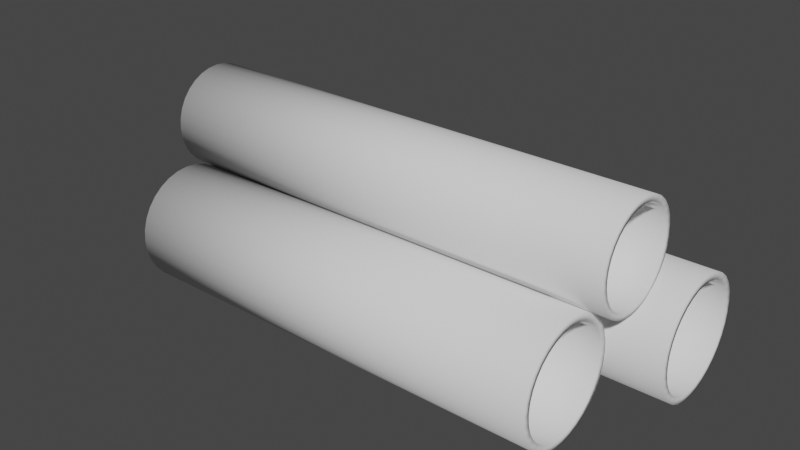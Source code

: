 # Source: pipes.blend  (saved by Blender 3.6.11; exported with 4.5.12 LTS)
import bpy
from mathutils import Matrix  # noqa: F401  (used for matrix-valued properties, if any)

bpy.ops.wm.read_factory_settings(use_empty=True)
scene = bpy.context.scene
scene.name = 'Scene'

# ---- collections
col_collection = bpy.data.collections.new('Collection'); scene.collection.children.link(col_collection)

# ---- world
world_world = bpy.data.worlds.new('World'); scene.world = world_world
world_world.use_nodes = True; world_world.node_tree.nodes.clear()
_N = world_world.node_tree.nodes; _L = world_world.node_tree.links
n0 = _N.new('ShaderNodeOutputWorld'); n0.name = 'World Output'; n0.location = (300, 300)
n1 = _N.new('ShaderNodeBackground'); n1.name = 'Background'; n1.location = (10, 300)
n1.inputs[0].default_value = (0.05088, 0.05088, 0.05088, 1.0)
_L.new(n1.outputs[0], n0.inputs[0])
n0.is_active_output = True
world_world.color = (0.05088, 0.05088, 0.05088)
world_world.use_sun_shadow = False
world_world.sun_shadow_jitter_overblur = 0.0

# ---- meshes
me_cylinder = bpy.data.meshes.new('Cylinder')
me_cylinder.from_pydata([(-3.744, 0.8819, -2.826e-07), (3.744, 0.8819, 2.826e-07), (-3.744, 0.865, -0.1721), (3.744, 0.865, -0.1721), (-3.744, 0.8148, -0.3375), (3.744, 0.8148, -0.3375), (-3.744, 0.7333, -0.49), (3.744, 0.7333, -0.49), (-3.744, 0.6236, -0.6236), (3.744, 0.6236, -0.6236), (-3.744, 0.49, -0.7333), (3.744, 0.49, -0.7333), (-3.744, 0.3375, -0.8148), (3.744, 0.3375, -0.8148), (-3.744, 0.1721, -0.865), (3.744, 0.1721, -0.865), (-3.744, 0.0, -0.8819), (3.744, 0.0, -0.8819), (-3.744, -0.1721, -0.865), (3.744, -0.1721, -0.865), (-3.744, -0.3375, -0.8148), (3.744, -0.3375, -0.8148), (-3.744, -0.49, -0.7333), (3.744, -0.49, -0.7333), (-3.744, -0.6236, -0.6236), (3.744, -0.6236, -0.6236), (-3.744, -0.7333, -0.49), (3.744, -0.7333, -0.49), (-3.744, -0.8148, -0.3375), (3.744, -0.8148, -0.3375), (-3.744, -0.865, -0.1721), (3.744, -0.865, -0.1721), (-3.744, -0.8819, -2.826e-07), (3.744, -0.8819, 2.826e-07), (-3.744, -0.865, 0.1721), (3.744, -0.865, 0.1721), (-3.744, -0.8148, 0.3375), (3.744, -0.8148, 0.3375), (-3.744, -0.7333, 0.49), (3.744, -0.7333, 0.49), (-3.744, -0.6236, 0.6236), (3.744, -0.6236, 0.6236), (-3.744, -0.49, 0.7333), (3.744, -0.49, 0.7333), (-3.744, -0.3375, 0.8148), (3.744, -0.3375, 0.8148), (-3.744, -0.1721, 0.865), (3.744, -0.1721, 0.865), (-3.744, 0.0, 0.8819), (3.744, 0.0, 0.8819), (-3.744, 0.1721, 0.865), (3.744, 0.1721, 0.865), (-3.744, 0.3375, 0.8148), (3.744, 0.3375, 0.8148), (-3.744, 0.49, 0.7333), (3.744, 0.49, 0.7333), (-3.744, 0.6236, 0.6236), (3.744, 0.6236, 0.6236), (-3.744, 0.7333, 0.49), (3.744, 0.7333, 0.49), (-3.744, 0.8148, 0.3375), (3.744, 0.8148, 0.3375), (-3.744, 0.865, 0.1721), (3.744, 0.865, 0.1721), (-3.744, 1.0, -2.826e-07), (-3.744, 0.9808, -0.1951), (3.744, 0.9808, -0.1951), (3.744, 1.0, 2.826e-07), (-3.744, 0.9239, -0.3827), (3.744, 0.9239, -0.3827), (-3.744, 0.8315, -0.5556), (3.744, 0.8315, -0.5556), (-3.744, 0.7071, -0.7071), (3.744, 0.7071, -0.7071), (-3.744, 0.5556, -0.8315), (3.744, 0.5556, -0.8315), (-3.744, 0.3827, -0.9239), (3.744, 0.3827, -0.9239), (-3.744, 0.1951, -0.9808), (3.744, 0.1951, -0.9808), (-3.744, 0.0, -1.0), (3.744, 0.0, -1.0), (-3.744, -0.1951, -0.9808), (3.744, -0.1951, -0.9808), (-3.744, -0.3827, -0.9239), (3.744, -0.3827, -0.9239), (-3.744, -0.5556, -0.8315), (3.744, -0.5556, -0.8315), (-3.744, -0.7071, -0.7071), (3.744, -0.7071, -0.7071), (-3.744, -0.8315, -0.5556), (3.744, -0.8315, -0.5556), (-3.744, -0.9239, -0.3827), (3.744, -0.9239, -0.3827), (-3.744, -0.9808, -0.1951), (3.744, -0.9808, -0.1951), (-3.744, -1.0, -2.826e-07), (3.744, -1.0, 2.826e-07), (-3.744, -0.9808, 0.1951), (3.744, -0.9808, 0.1951), (-3.744, -0.9239, 0.3827), (3.744, -0.9239, 0.3827), (-3.744, -0.8315, 0.5556), (3.744, -0.8315, 0.5556), (-3.744, -0.7071, 0.7071), (3.744, -0.7071, 0.7071), (-3.744, -0.5556, 0.8315), (3.744, -0.5556, 0.8315), (-3.744, -0.3827, 0.9239), (3.744, -0.3827, 0.9239), (-3.744, -0.1951, 0.9808), (3.744, -0.1951, 0.9808), (-3.744, 0.0, 1.0), (3.744, 0.0, 1.0), (-3.744, 0.1951, 0.9808), (3.744, 0.1951, 0.9808), (-3.744, 0.3827, 0.9239), (3.744, 0.3827, 0.9239), (-3.744, 0.5556, 0.8315), (3.744, 0.5556, 0.8315), (-3.744, 0.7071, 0.7071), (3.744, 0.7071, 0.7071), (-3.744, 0.8315, 0.5556), (3.744, 0.8315, 0.5556), (-3.744, 0.9239, 0.3827), (3.744, 0.9239, 0.3827), (-3.744, 0.9808, 0.1951), (3.744, 0.9808, 0.1951), (-4.583, 2.998, -2.826e-07), (4.583, 2.998, 2.826e-07), (-4.583, 2.981, -0.1721), (4.583, 2.981, -0.1721), (-4.583, 2.931, -0.3375), (4.583, 2.931, -0.3375), (-4.583, 2.849, -0.49), (4.583, 2.849, -0.49), (-4.583, 2.739, -0.6236), (4.583, 2.739, -0.6236), (-4.583, 2.606, -0.7333), (4.583, 2.606, -0.7333), (-4.583, 2.453, -0.8148), (4.583, 2.453, -0.8148), (-4.583, 2.288, -0.865), (4.583, 2.288, -0.865), (-4.583, 2.116, -0.8819), (4.583, 2.116, -0.8819), (-4.583, 1.944, -0.865), (4.583, 1.944, -0.865), (-4.583, 1.778, -0.8148), (4.583, 1.778, -0.8148), (-4.583, 1.626, -0.7333), (4.583, 1.626, -0.7333), (-4.583, 1.492, -0.6236), (4.583, 1.492, -0.6236), (-4.583, 1.382, -0.49), (4.583, 1.382, -0.49), (-4.583, 1.301, -0.3375), (4.583, 1.301, -0.3375), (-4.583, 1.251, -0.1721), (4.583, 1.251, -0.1721), (-4.583, 1.234, -2.826e-07), (4.583, 1.234, 2.826e-07), (-4.583, 1.251, 0.1721), (4.583, 1.251, 0.1721), (-4.583, 1.301, 0.3375), (4.583, 1.301, 0.3375), (-4.583, 1.382, 0.49), (4.583, 1.382, 0.49), (-4.583, 1.492, 0.6236), (4.583, 1.492, 0.6236), (-4.583, 1.626, 0.7333), (4.583, 1.626, 0.7333), (-4.583, 1.778, 0.8148), (4.583, 1.778, 0.8148), (-4.583, 1.944, 0.865), (4.583, 1.944, 0.865), (-4.583, 2.116, 0.8819), (4.583, 2.116, 0.8819), (-4.583, 2.288, 0.865), (4.583, 2.288, 0.865), (-4.583, 2.453, 0.8148), (4.583, 2.453, 0.8148), (-4.583, 2.606, 0.7333), (4.583, 2.606, 0.7333), (-4.583, 2.739, 0.6236), (4.583, 2.739, 0.6236), (-4.583, 2.849, 0.49), (4.583, 2.849, 0.49), (-4.583, 2.931, 0.3375), (4.583, 2.931, 0.3375), (-4.583, 2.981, 0.1721), (4.583, 2.981, 0.1721), (-4.583, 3.116, -2.826e-07), (-4.583, 3.097, -0.1951), (4.583, 3.097, -0.1951), (4.583, 3.116, 2.826e-07), (-4.583, 3.04, -0.3827), (4.583, 3.04, -0.3827), (-4.583, 2.947, -0.5556), (4.583, 2.947, -0.5556), (-4.583, 2.823, -0.7071), (4.583, 2.823, -0.7071), (-4.583, 2.671, -0.8315), (4.583, 2.671, -0.8315), (-4.583, 2.498, -0.9239), (4.583, 2.498, -0.9239), (-4.583, 2.311, -0.9808), (4.583, 2.311, -0.9808), (-4.583, 2.116, -1.0), (4.583, 2.116, -1.0), (-4.583, 1.921, -0.9808), (4.583, 1.921, -0.9808), (-4.583, 1.733, -0.9239), (4.583, 1.733, -0.9239), (-4.583, 1.56, -0.8315), (4.583, 1.56, -0.8315), (-4.583, 1.409, -0.7071), (4.583, 1.409, -0.7071), (-4.583, 1.284, -0.5556), (4.583, 1.284, -0.5556), (-4.583, 1.192, -0.3827), (4.583, 1.192, -0.3827), (-4.583, 1.135, -0.1951), (4.583, 1.135, -0.1951), (-4.583, 1.116, -2.826e-07), (4.583, 1.116, 2.826e-07), (-4.583, 1.135, 0.1951), (4.583, 1.135, 0.1951), (-4.583, 1.192, 0.3827), (4.583, 1.192, 0.3827), (-4.583, 1.284, 0.5556), (4.583, 1.284, 0.5556), (-4.583, 1.409, 0.7071), (4.583, 1.409, 0.7071), (-4.583, 1.56, 0.8315), (4.583, 1.56, 0.8315), (-4.583, 1.733, 0.9239), (4.583, 1.733, 0.9239), (-4.583, 1.921, 0.9808), (4.583, 1.921, 0.9808), (-4.583, 2.116, 1.0), (4.583, 2.116, 1.0), (-4.583, 2.311, 0.9808), (4.583, 2.311, 0.9808), (-4.583, 2.498, 0.9239), (4.583, 2.498, 0.9239), (-4.583, 2.671, 0.8315), (4.583, 2.671, 0.8315), (-4.583, 2.823, 0.7071), (4.583, 2.823, 0.7071), (-4.583, 2.947, 0.5556), (4.583, 2.947, 0.5556), (-4.583, 3.04, 0.3827), (4.583, 3.04, 0.3827), (-4.583, 3.097, 0.1951), (4.583, 3.097, 0.1951), (-4.044, 1.85, 1.549), (4.044, 1.85, 1.549), (-4.044, 1.835, 1.397), (4.044, 1.835, 1.397), (-4.044, 1.791, 1.251), (4.044, 1.791, 1.251), (-4.044, 1.719, 1.116), (4.044, 1.719, 1.116), (-4.044, 1.622, 0.9985), (4.044, 1.622, 0.9985), (-4.044, 1.504, 0.9017), (4.044, 1.504, 0.9017), (-4.044, 1.37, 0.8298), (4.044, 1.37, 0.8298), (-4.044, 1.224, 0.7855), (4.044, 1.224, 0.7855), (-4.044, 1.072, 0.7706), (4.044, 1.072, 0.7706), (-4.044, 0.92, 0.7855), (4.044, 0.92, 0.7855), (-4.044, 0.774, 0.8298), (4.044, 0.774, 0.8298), (-4.044, 0.6394, 0.9017), (4.044, 0.6394, 0.9017), (-4.044, 0.5215, 0.9985), (4.044, 0.5215, 0.9985), (-4.044, 0.4247, 1.116), (4.044, 0.4247, 1.116), (-4.044, 0.3528, 1.251), (4.044, 0.3528, 1.251), (-4.044, 0.3085, 1.397), (4.044, 0.3085, 1.397), (-4.044, 0.2935, 1.549), (4.044, 0.2935, 1.549), (-4.044, 0.3085, 1.701), (4.044, 0.3085, 1.701), (-4.044, 0.3528, 1.847), (4.044, 0.3528, 1.847), (-4.044, 0.4247, 1.981), (4.044, 0.4247, 1.981), (-4.044, 0.5215, 2.099), (4.044, 0.5215, 2.099), (-4.044, 0.6394, 2.196), (4.044, 0.6394, 2.196), (-4.044, 0.774, 2.268), (4.044, 0.774, 2.268), (-4.044, 0.92, 2.312), (4.044, 0.92, 2.312), (-4.044, 1.072, 2.327), (4.044, 1.072, 2.327), (-4.044, 1.224, 2.312), (4.044, 1.224, 2.312), (-4.044, 1.37, 2.268), (4.044, 1.37, 2.268), (-4.044, 1.504, 2.196), (4.044, 1.504, 2.196), (-4.044, 1.622, 2.099), (4.044, 1.622, 2.099), (-4.044, 1.719, 1.981), (4.044, 1.719, 1.981), (-4.044, 1.791, 1.847), (4.044, 1.791, 1.847), (-4.044, 1.835, 1.701), (4.044, 1.835, 1.701), (-4.044, 1.954, 1.549), (-4.044, 1.937, 1.377), (4.044, 1.937, 1.377), (4.044, 1.954, 1.549), (-4.044, 1.887, 1.211), (4.044, 1.887, 1.211), (-4.044, 1.806, 1.059), (4.044, 1.806, 1.059), (-4.044, 1.696, 0.9249), (4.044, 1.696, 0.9249), (-4.044, 1.562, 0.8151), (4.044, 1.562, 0.8151), (-4.044, 1.41, 0.7335), (4.044, 1.41, 0.7335), (-4.044, 1.244, 0.6833), (4.044, 1.244, 0.6833), (-4.044, 1.072, 0.6664), (4.044, 1.072, 0.6664), (-4.044, 0.8997, 0.6833), (4.044, 0.8997, 0.6833), (-4.044, 0.7341, 0.7335), (4.044, 0.7341, 0.7335), (-4.044, 0.5815, 0.8151), (4.044, 0.5815, 0.8151), (-4.044, 0.4478, 0.9249), (4.044, 0.4478, 0.9249), (-4.044, 0.3381, 1.059), (4.044, 0.3381, 1.059), (-4.044, 0.2565, 1.211), (4.044, 0.2565, 1.211), (-4.044, 0.2063, 1.377), (4.044, 0.2063, 1.377), (-4.044, 0.1893, 1.549), (4.044, 0.1893, 1.549), (-4.044, 0.2063, 1.721), (4.044, 0.2063, 1.721), (-4.044, 0.2565, 1.887), (4.044, 0.2565, 1.887), (-4.044, 0.3381, 2.039), (4.044, 0.3381, 2.039), (-4.044, 0.4478, 2.173), (4.044, 0.4478, 2.173), (-4.044, 0.5815, 2.283), (4.044, 0.5815, 2.283), (-4.044, 0.7341, 2.364), (4.044, 0.7341, 2.364), (-4.044, 0.8997, 2.414), (4.044, 0.8997, 2.414), (-4.044, 1.072, 2.431), (4.044, 1.072, 2.431), (-4.044, 1.244, 2.414), (4.044, 1.244, 2.414), (-4.044, 1.41, 2.364), (4.044, 1.41, 2.364), (-4.044, 1.562, 2.283), (4.044, 1.562, 2.283), (-4.044, 1.696, 2.173), (4.044, 1.696, 2.173), (-4.044, 1.806, 2.039), (4.044, 1.806, 2.039), (-4.044, 1.887, 1.887), (4.044, 1.887, 1.887), (-4.044, 1.937, 1.721), (4.044, 1.937, 1.721)], [], [(64, 67, 66, 65), (65, 66, 69, 68), (68, 69, 71, 70), (70, 71, 73, 72), (72, 73, 75, 74), (74, 75, 77, 76), (76, 77, 79, 78), (78, 79, 81, 80), (80, 81, 83, 82), (82, 83, 85, 84), (84, 85, 87, 86), (86, 87, 89, 88), (88, 89, 91, 90), (90, 91, 93, 92), (92, 93, 95, 94), (94, 95, 97, 96), (96, 97, 99, 98), (98, 99, 101, 100), (100, 101, 103, 102), (102, 103, 105, 104), (104, 105, 107, 106), (106, 107, 109, 108), (108, 109, 111, 110), (110, 111, 113, 112), (112, 113, 115, 114), (114, 115, 117, 116), (116, 117, 119, 118), (118, 119, 121, 120), (120, 121, 123, 122), (122, 123, 125, 124), (60, 61, 59, 58), (124, 125, 127, 126), (126, 127, 67, 64), (62, 63, 61, 60), (2, 0, 64, 65), (1, 3, 66, 67), (4, 2, 65, 68), (3, 5, 69, 66), (6, 4, 68, 70), (5, 7, 71, 69), (8, 6, 70, 72), (7, 9, 73, 71), (10, 8, 72, 74), (9, 11, 75, 73), (12, 10, 74, 76), (11, 13, 77, 75), (14, 12, 76, 78), (13, 15, 79, 77), (16, 14, 78, 80), (15, 17, 81, 79), (18, 16, 80, 82), (17, 19, 83, 81), (20, 18, 82, 84), (19, 21, 85, 83), (22, 20, 84, 86), (21, 23, 87, 85), (24, 22, 86, 88), (23, 25, 89, 87), (26, 24, 88, 90), (25, 27, 91, 89), (28, 26, 90, 92), (27, 29, 93, 91), (30, 28, 92, 94), (29, 31, 95, 93), (32, 30, 94, 96), (31, 33, 97, 95), (34, 32, 96, 98), (33, 35, 99, 97), (36, 34, 98, 100), (35, 37, 101, 99), (38, 36, 100, 102), (37, 39, 103, 101), (40, 38, 102, 104), (39, 41, 105, 103), (42, 40, 104, 106), (41, 43, 107, 105), (44, 42, 106, 108), (43, 45, 109, 107), (46, 44, 108, 110), (45, 47, 111, 109), (48, 46, 110, 112), (47, 49, 113, 111), (50, 48, 112, 114), (49, 51, 115, 113), (52, 50, 114, 116), (51, 53, 117, 115), (54, 52, 116, 118), (53, 55, 119, 117), (56, 54, 118, 120), (55, 57, 121, 119), (58, 56, 120, 122), (57, 59, 123, 121), (60, 58, 122, 124), (59, 61, 125, 123), (62, 60, 124, 126), (61, 63, 127, 125), (0, 62, 126, 64), (63, 1, 67, 127), (58, 59, 57, 56), (56, 57, 55, 54), (54, 55, 53, 52), (52, 53, 51, 50), (50, 51, 49, 48), (48, 49, 47, 46), (46, 47, 45, 44), (44, 45, 43, 42), (42, 43, 41, 40), (40, 41, 39, 38), (38, 39, 37, 36), (36, 37, 35, 34), (34, 35, 33, 32), (32, 33, 31, 30), (30, 31, 29, 28), (28, 29, 27, 26), (26, 27, 25, 24), (24, 25, 23, 22), (22, 23, 21, 20), (20, 21, 19, 18), (18, 19, 17, 16), (16, 17, 15, 14), (14, 15, 13, 12), (12, 13, 11, 10), (10, 11, 9, 8), (8, 9, 7, 6), (6, 7, 5, 4), (4, 5, 3, 2), (2, 3, 1, 0), (0, 1, 63, 62), (192, 195, 194, 193), (193, 194, 197, 196), (196, 197, 199, 198), (198, 199, 201, 200), (200, 201, 203, 202), (202, 203, 205, 204), (204, 205, 207, 206), (206, 207, 209, 208), (208, 209, 211, 210), (210, 211, 213, 212), (212, 213, 215, 214), (214, 215, 217, 216), (216, 217, 219, 218), (218, 219, 221, 220), (220, 221, 223, 222), (222, 223, 225, 224), (224, 225, 227, 226), (226, 227, 229, 228), (228, 229, 231, 230), (230, 231, 233, 232), (232, 233, 235, 234), (234, 235, 237, 236), (236, 237, 239, 238), (238, 239, 241, 240), (240, 241, 243, 242), (242, 243, 245, 244), (244, 245, 247, 246), (246, 247, 249, 248), (248, 249, 251, 250), (250, 251, 253, 252), (188, 189, 187, 186), (252, 253, 255, 254), (254, 255, 195, 192), (190, 191, 189, 188), (130, 128, 192, 193), (129, 131, 194, 195), (132, 130, 193, 196), (131, 133, 197, 194), (134, 132, 196, 198), (133, 135, 199, 197), (136, 134, 198, 200), (135, 137, 201, 199), (138, 136, 200, 202), (137, 139, 203, 201), (140, 138, 202, 204), (139, 141, 205, 203), (142, 140, 204, 206), (141, 143, 207, 205), (144, 142, 206, 208), (143, 145, 209, 207), (146, 144, 208, 210), (145, 147, 211, 209), (148, 146, 210, 212), (147, 149, 213, 211), (150, 148, 212, 214), (149, 151, 215, 213), (152, 150, 214, 216), (151, 153, 217, 215), (154, 152, 216, 218), (153, 155, 219, 217), (156, 154, 218, 220), (155, 157, 221, 219), (158, 156, 220, 222), (157, 159, 223, 221), (160, 158, 222, 224), (159, 161, 225, 223), (162, 160, 224, 226), (161, 163, 227, 225), (164, 162, 226, 228), (163, 165, 229, 227), (166, 164, 228, 230), (165, 167, 231, 229), (168, 166, 230, 232), (167, 169, 233, 231), (170, 168, 232, 234), (169, 171, 235, 233), (172, 170, 234, 236), (171, 173, 237, 235), (174, 172, 236, 238), (173, 175, 239, 237), (176, 174, 238, 240), (175, 177, 241, 239), (178, 176, 240, 242), (177, 179, 243, 241), (180, 178, 242, 244), (179, 181, 245, 243), (182, 180, 244, 246), (181, 183, 247, 245), (184, 182, 246, 248), (183, 185, 249, 247), (186, 184, 248, 250), (185, 187, 251, 249), (188, 186, 250, 252), (187, 189, 253, 251), (190, 188, 252, 254), (189, 191, 255, 253), (128, 190, 254, 192), (191, 129, 195, 255), (186, 187, 185, 184), (184, 185, 183, 182), (182, 183, 181, 180), (180, 181, 179, 178), (178, 179, 177, 176), (176, 177, 175, 174), (174, 175, 173, 172), (172, 173, 171, 170), (170, 171, 169, 168), (168, 169, 167, 166), (166, 167, 165, 164), (164, 165, 163, 162), (162, 163, 161, 160), (160, 161, 159, 158), (158, 159, 157, 156), (156, 157, 155, 154), (154, 155, 153, 152), (152, 153, 151, 150), (150, 151, 149, 148), (148, 149, 147, 146), (146, 147, 145, 144), (144, 145, 143, 142), (142, 143, 141, 140), (140, 141, 139, 138), (138, 139, 137, 136), (136, 137, 135, 134), (134, 135, 133, 132), (132, 133, 131, 130), (130, 131, 129, 128), (128, 129, 191, 190), (320, 323, 322, 321), (321, 322, 325, 324), (324, 325, 327, 326), (326, 327, 329, 328), (328, 329, 331, 330), (330, 331, 333, 332), (332, 333, 335, 334), (334, 335, 337, 336), (336, 337, 339, 338), (338, 339, 341, 340), (340, 341, 343, 342), (342, 343, 345, 344), (344, 345, 347, 346), (346, 347, 349, 348), (348, 349, 351, 350), (350, 351, 353, 352), (352, 353, 355, 354), (354, 355, 357, 356), (356, 357, 359, 358), (358, 359, 361, 360), (360, 361, 363, 362), (362, 363, 365, 364), (364, 365, 367, 366), (366, 367, 369, 368), (368, 369, 371, 370), (370, 371, 373, 372), (372, 373, 375, 374), (374, 375, 377, 376), (376, 377, 379, 378), (378, 379, 381, 380), (316, 317, 315, 314), (380, 381, 383, 382), (382, 383, 323, 320), (318, 319, 317, 316), (258, 256, 320, 321), (257, 259, 322, 323), (260, 258, 321, 324), (259, 261, 325, 322), (262, 260, 324, 326), (261, 263, 327, 325), (264, 262, 326, 328), (263, 265, 329, 327), (266, 264, 328, 330), (265, 267, 331, 329), (268, 266, 330, 332), (267, 269, 333, 331), (270, 268, 332, 334), (269, 271, 335, 333), (272, 270, 334, 336), (271, 273, 337, 335), (274, 272, 336, 338), (273, 275, 339, 337), (276, 274, 338, 340), (275, 277, 341, 339), (278, 276, 340, 342), (277, 279, 343, 341), (280, 278, 342, 344), (279, 281, 345, 343), (282, 280, 344, 346), (281, 283, 347, 345), (284, 282, 346, 348), (283, 285, 349, 347), (286, 284, 348, 350), (285, 287, 351, 349), (288, 286, 350, 352), (287, 289, 353, 351), (290, 288, 352, 354), (289, 291, 355, 353), (292, 290, 354, 356), (291, 293, 357, 355), (294, 292, 356, 358), (293, 295, 359, 357), (296, 294, 358, 360), (295, 297, 361, 359), (298, 296, 360, 362), (297, 299, 363, 361), (300, 298, 362, 364), (299, 301, 365, 363), (302, 300, 364, 366), (301, 303, 367, 365), (304, 302, 366, 368), (303, 305, 369, 367), (306, 304, 368, 370), (305, 307, 371, 369), (308, 306, 370, 372), (307, 309, 373, 371), (310, 308, 372, 374), (309, 311, 375, 373), (312, 310, 374, 376), (311, 313, 377, 375), (314, 312, 376, 378), (313, 315, 379, 377), (316, 314, 378, 380), (315, 317, 381, 379), (318, 316, 380, 382), (317, 319, 383, 381), (256, 318, 382, 320), (319, 257, 323, 383), (314, 315, 313, 312), (312, 313, 311, 310), (310, 311, 309, 308), (308, 309, 307, 306), (306, 307, 305, 304), (304, 305, 303, 302), (302, 303, 301, 300), (300, 301, 299, 298), (298, 299, 297, 296), (296, 297, 295, 294), (294, 295, 293, 292), (292, 293, 291, 290), (290, 291, 289, 288), (288, 289, 287, 286), (286, 287, 285, 284), (284, 285, 283, 282), (282, 283, 281, 280), (280, 281, 279, 278), (278, 279, 277, 276), (276, 277, 275, 274), (274, 275, 273, 272), (272, 273, 271, 270), (270, 271, 269, 268), (268, 269, 267, 266), (266, 267, 265, 264), (264, 265, 263, 262), (262, 263, 261, 260), (260, 261, 259, 258), (258, 259, 257, 256), (256, 257, 319, 318)])
me_cylinder.polygons.foreach_set('use_smooth', [True] * 384)
_uv = me_cylinder.uv_layers.new(name='UVMap')
_uv.uv.foreach_set('vector', [0.6949, 0.8269, 0.6949, 0.6458, 0.7096, 0.6458, 0.7096, 0.8269, 0.7096, 0.8269, 0.7096, 0.6458, 0.726, 0.6458, 0.726, 0.8269, 0.726, 0.8269, 0.726, 0.6458, 0.7435, 0.6458, 0.7435, 0.8269, 0.7435, 0.8269, 0.7435, 0.6458, 0.7612, 0.6458, 0.7612, 0.8269, 0.7612, 0.8269, 0.7612, 0.6458, 0.7786, 0.6458, 0.7786, 0.8269, 0.7786, 0.8269, 0.7786, 0.6458, 0.795, 0.6458, 0.795, 0.8269, 0.795, 0.8269, 0.795, 0.6458, 0.8098, 0.6458, 0.8098, 0.8269, 0.8098, 0.8269, 0.8098, 0.6458, 0.8223, 0.6458, 0.8223, 0.8269, 0.1943, 0.8529, 0.1943, 0.6718, 0.209, 0.6718, 0.209, 0.8529, 0.209, 0.8529, 0.209, 0.6718, 0.2254, 0.6718, 0.2254, 0.8529, 0.2254, 0.8529, 0.2254, 0.6718, 0.2429, 0.6718, 0.2429, 0.8529, 0.2429, 0.8529, 0.2429, 0.6718, 0.2606, 0.6718, 0.2606, 0.8529, 0.2606, 0.8529, 0.2606, 0.6718, 0.278, 0.6718, 0.278, 0.8529, 0.278, 0.8529, 0.278, 0.6718, 0.2944, 0.6718, 0.2944, 0.8529, 0.2944, 0.8529, 0.2944, 0.6718, 0.3092, 0.6718, 0.3092, 0.8529, 0.3092, 0.8529, 0.3092, 0.6718, 0.3217, 0.6718, 0.3217, 0.8529, 0.3311, 0.8529, 0.3311, 0.6718, 0.3458, 0.6718, 0.3458, 0.8529, 0.3458, 0.8529, 0.3458, 0.6718, 0.3622, 0.6718, 0.3622, 0.8529, 0.3622, 0.8529, 0.3622, 0.6718, 0.3797, 0.6718, 0.3797, 0.8529, 0.3797, 0.8529, 0.3797, 0.6718, 0.3974, 0.6718, 0.3974, 0.8529, 0.3974, 0.8529, 0.3974, 0.6718, 0.4148, 0.6718, 0.4148, 0.8529, 0.4148, 0.8529, 0.4148, 0.6718, 0.4312, 0.6718, 0.4312, 0.8529, 0.4312, 0.8529, 0.4312, 0.6718, 0.446, 0.6718, 0.446, 0.8529, 0.446, 0.8529, 0.446, 0.6718, 0.4585, 0.6718, 0.4585, 0.8529, 0.7259, 0.6219, 0.7259, 0.4407, 0.7406, 0.4407, 0.7406, 0.6219, 0.7406, 0.6219, 0.7406, 0.4407, 0.7571, 0.4407, 0.7571, 0.6219, 0.7571, 0.6219, 0.7571, 0.4407, 0.7745, 0.4407, 0.7745, 0.6219, 0.7745, 0.6219, 0.7745, 0.4407, 0.7922, 0.4407, 0.7922, 0.6219, 0.7922, 0.6219, 0.7922, 0.4407, 0.8096, 0.4407, 0.8096, 0.6219, 0.8096, 0.6219, 0.8096, 0.4407, 0.826, 0.4407, 0.826, 0.6219, 0.8519, 0.4169, 0.8519, 0.2357, 0.8663, 0.2357, 0.8663, 0.4169, 0.826, 0.6219, 0.826, 0.4407, 0.8408, 0.4407, 0.8408, 0.6219, 0.8408, 0.6219, 0.8408, 0.4407, 0.8534, 0.4407, 0.8534, 0.6219, 0.8389, 0.4169, 0.8389, 0.2357, 0.8519, 0.2357, 0.8519, 0.4169, 0.8267, 0.118, 0.8298, 0.1026, 0.8404, 0.1037, 0.837, 0.1211, 0.1743, 0.7698, 0.1743, 0.7541, 0.1849, 0.7531, 0.1849, 0.7708, 0.8207, 0.1325, 0.8267, 0.118, 0.837, 0.1211, 0.8302, 0.1375, 0.1743, 0.7541, 0.1712, 0.7388, 0.1815, 0.7356, 0.1849, 0.7531, 0.812, 0.1455, 0.8207, 0.1325, 0.8302, 0.1375, 0.8203, 0.1523, 0.1712, 0.7388, 0.1652, 0.7243, 0.1747, 0.7192, 0.1815, 0.7356, 0.801, 0.1565, 0.812, 0.1455, 0.8203, 0.1523, 0.8078, 0.1648, 0.1652, 0.7243, 0.1565, 0.7113, 0.1648, 0.7045, 0.1747, 0.7192, 0.7879, 0.1652, 0.801, 0.1565, 0.8078, 0.1648, 0.793, 0.1747, 0.1565, 0.7113, 0.1455, 0.7002, 0.1523, 0.6919, 0.1648, 0.7045, 0.7735, 0.1712, 0.7879, 0.1652, 0.793, 0.1747, 0.7766, 0.1815, 0.1455, 0.7002, 0.1325, 0.6915, 0.1375, 0.6821, 0.1523, 0.6919, 0.7581, 0.1743, 0.7735, 0.1712, 0.7766, 0.1815, 0.7592, 0.1849, 0.1325, 0.6915, 0.118, 0.6855, 0.1211, 0.6753, 0.1375, 0.6821, 0.7425, 0.1743, 0.7581, 0.1743, 0.7592, 0.1849, 0.7414, 0.1849, 0.118, 0.6855, 0.1026, 0.6824, 0.1037, 0.6718, 0.1211, 0.6753, 0.7271, 0.1712, 0.7425, 0.1743, 0.7414, 0.1849, 0.724, 0.1815, 0.1026, 0.6824, 0.08697, 0.6824, 0.08592, 0.6718, 0.1037, 0.6718, 0.7126, 0.1652, 0.7271, 0.1712, 0.724, 0.1815, 0.7076, 0.1747, 0.08697, 0.6824, 0.07162, 0.6855, 0.06851, 0.6753, 0.08592, 0.6718, 0.6996, 0.1565, 0.7126, 0.1652, 0.7076, 0.1747, 0.6928, 0.1648, 0.07162, 0.6855, 0.05715, 0.6915, 0.05211, 0.6821, 0.06851, 0.6753, 0.6886, 0.1455, 0.6996, 0.1565, 0.6928, 0.1648, 0.6803, 0.1523, 0.05715, 0.6915, 0.04413, 0.7002, 0.03735, 0.6919, 0.05211, 0.6821, 0.6799, 0.1325, 0.6886, 0.1455, 0.6803, 0.1523, 0.6704, 0.1375, 0.04413, 0.7002, 0.03306, 0.7113, 0.02479, 0.7045, 0.03735, 0.6919, 0.6739, 0.118, 0.6799, 0.1325, 0.6704, 0.1375, 0.6636, 0.1211, 0.03306, 0.7113, 0.02436, 0.7243, 0.01493, 0.7192, 0.02479, 0.7045, 0.6708, 0.1026, 0.6739, 0.118, 0.6636, 0.1211, 0.6602, 0.1037, 0.02436, 0.7243, 0.01837, 0.7388, 0.008135, 0.7356, 0.01493, 0.7192, 0.6708, 0.08697, 0.6708, 0.1026, 0.6602, 0.1037, 0.6602, 0.08592, 0.01837, 0.7388, 0.01531, 0.7541, 0.004671, 0.7531, 0.008135, 0.7356, 0.6739, 0.07162, 0.6708, 0.08697, 0.6602, 0.08592, 0.6636, 0.06851, 0.01531, 0.7541, 0.01531, 0.7698, 0.004671, 0.7708, 0.004671, 0.7531, 0.6799, 0.05715, 0.6739, 0.07162, 0.6636, 0.06851, 0.6704, 0.05211, 0.01531, 0.7698, 0.01837, 0.7851, 0.008135, 0.7882, 0.004671, 0.7708, 0.6886, 0.04413, 0.6799, 0.05715, 0.6704, 0.05211, 0.6803, 0.03735, 0.01837, 0.7851, 0.02436, 0.7996, 0.01493, 0.8046, 0.008135, 0.7882, 0.6996, 0.03306, 0.6886, 0.04413, 0.6803, 0.03735, 0.6928, 0.02479, 0.02436, 0.7996, 0.03306, 0.8126, 0.02479, 0.8194, 0.01493, 0.8046, 0.7126, 0.02436, 0.6996, 0.03306, 0.6928, 0.02479, 0.7076, 0.01493, 0.03306, 0.8126, 0.04413, 0.8237, 0.03735, 0.8319, 0.02479, 0.8194, 0.7271, 0.01837, 0.7126, 0.02436, 0.7076, 0.01493, 0.724, 0.008135, 0.04413, 0.8237, 0.05715, 0.8324, 0.05211, 0.8418, 0.03735, 0.8319, 0.7425, 0.01531, 0.7271, 0.01837, 0.724, 0.008135, 0.7414, 0.004671, 0.05715, 0.8324, 0.07162, 0.8384, 0.06851, 0.8486, 0.05211, 0.8418, 0.7581, 0.01531, 0.7425, 0.01531, 0.7414, 0.004671, 0.7592, 0.004671, 0.07162, 0.8384, 0.08697, 0.8414, 0.08592, 0.8521, 0.06851, 0.8486, 0.7735, 0.01837, 0.7581, 0.01531, 0.7592, 0.004671, 0.7766, 0.008135, 0.08697, 0.8414, 0.1026, 0.8414, 0.1037, 0.8521, 0.08592, 0.8521, 0.7879, 0.02436, 0.7735, 0.01837, 0.7766, 0.008135, 0.793, 0.01493, 0.1026, 0.8414, 0.118, 0.8384, 0.1211, 0.8486, 0.1037, 0.8521, 0.801, 0.03306, 0.7879, 0.02436, 0.793, 0.01493, 0.8078, 0.02479, 0.118, 0.8384, 0.1325, 0.8324, 0.1375, 0.8418, 0.1211, 0.8486, 0.812, 0.04413, 0.801, 0.03306, 0.8078, 0.02479, 0.8203, 0.03735, 0.1325, 0.8324, 0.1455, 0.8237, 0.1523, 0.8319, 0.1375, 0.8418, 0.8207, 0.05715, 0.812, 0.04413, 0.8203, 0.03735, 0.8302, 0.05211, 0.1455, 0.8237, 0.1565, 0.8126, 0.1648, 0.8194, 0.1523, 0.8319, 0.8267, 0.07162, 0.8207, 0.05715, 0.8302, 0.05211, 0.837, 0.06851, 0.1565, 0.8126, 0.1652, 0.7996, 0.1747, 0.8046, 0.1648, 0.8194, 0.8298, 0.08697, 0.8267, 0.07162, 0.837, 0.06851, 0.8404, 0.08592, 0.1652, 0.7996, 0.1712, 0.7851, 0.1815, 0.7882, 0.1747, 0.8046, 0.8298, 0.1026, 0.8298, 0.08697, 0.8404, 0.08592, 0.8404, 0.1037, 0.1712, 0.7851, 0.1743, 0.7698, 0.1849, 0.7708, 0.1815, 0.7882, 0.8663, 0.4169, 0.8663, 0.2357, 0.8817, 0.2357, 0.8817, 0.4169, 0.8817, 0.4169, 0.8817, 0.2357, 0.8974, 0.2357, 0.8974, 0.4169, 0.8974, 0.4169, 0.8974, 0.2357, 0.9127, 0.2357, 0.9127, 0.4169, 0.9127, 0.4169, 0.9127, 0.2357, 0.9272, 0.2357, 0.9272, 0.4169, 0.9272, 0.4169, 0.9272, 0.2357, 0.9402, 0.2357, 0.9402, 0.4169, 0.8317, 0.8269, 0.8317, 0.6458, 0.8428, 0.6458, 0.8428, 0.8269, 0.8428, 0.8269, 0.8428, 0.6458, 0.8558, 0.6458, 0.8558, 0.8269, 0.8558, 0.8269, 0.8558, 0.6458, 0.8702, 0.6458, 0.8702, 0.8269, 0.8702, 0.8269, 0.8702, 0.6458, 0.8856, 0.6458, 0.8856, 0.8269, 0.8856, 0.8269, 0.8856, 0.6458, 0.9013, 0.6458, 0.9013, 0.8269, 0.9013, 0.8269, 0.9013, 0.6458, 0.9166, 0.6458, 0.9166, 0.8269, 0.9166, 0.8269, 0.9166, 0.6458, 0.9311, 0.6458, 0.9311, 0.8269, 0.9311, 0.8269, 0.9311, 0.6458, 0.9441, 0.6458, 0.9441, 0.8269, 0.8498, 0.1858, 0.8498, 0.004671, 0.8608, 0.004671, 0.8608, 0.1858, 0.8608, 0.1858, 0.8608, 0.004671, 0.8739, 0.004671, 0.8739, 0.1858, 0.8739, 0.1858, 0.8739, 0.004671, 0.8883, 0.004671, 0.8883, 0.1858, 0.8883, 0.1858, 0.8883, 0.004671, 0.9037, 0.004671, 0.9037, 0.1858, 0.9037, 0.1858, 0.9037, 0.004671, 0.9193, 0.004671, 0.9193, 0.1858, 0.9193, 0.1858, 0.9193, 0.004671, 0.9347, 0.004671, 0.9347, 0.1858, 0.9347, 0.1858, 0.9347, 0.004671, 0.9492, 0.004671, 0.9492, 0.1858, 0.9492, 0.1858, 0.9492, 0.004671, 0.9622, 0.004671, 0.9622, 0.1858, 0.8627, 0.6219, 0.8627, 0.4407, 0.8738, 0.4407, 0.8738, 0.6219, 0.8738, 0.6219, 0.8738, 0.4407, 0.8868, 0.4407, 0.8868, 0.6219, 0.8868, 0.6219, 0.8868, 0.4407, 0.9013, 0.4407, 0.9013, 0.6219, 0.9013, 0.6219, 0.9013, 0.4407, 0.9166, 0.4407, 0.9166, 0.6219, 0.9166, 0.6219, 0.9166, 0.4407, 0.9323, 0.4407, 0.9323, 0.6219, 0.9323, 0.6219, 0.9323, 0.4407, 0.9476, 0.4407, 0.9476, 0.6219, 0.9476, 0.6219, 0.9476, 0.4407, 0.9621, 0.4407, 0.9621, 0.6219, 0.9621, 0.6219, 0.9621, 0.4407, 0.9751, 0.4407, 0.9751, 0.6219, 0.8278, 0.4169, 0.8278, 0.2357, 0.8389, 0.2357, 0.8389, 0.4169, 0.01723, 0.2264, 0.01723, 0.004671, 0.03199, 0.004671, 0.03199, 0.2264, 0.03199, 0.2264, 0.03199, 0.004671, 0.04839, 0.004671, 0.04839, 0.2264, 0.04839, 0.2264, 0.04839, 0.004671, 0.0658, 0.004671, 0.0658, 0.2264, 0.0658, 0.2264, 0.0658, 0.004671, 0.08356, 0.004671, 0.08356, 0.2264, 0.08356, 0.2264, 0.08356, 0.004671, 0.101, 0.004671, 0.101, 0.2264, 0.101, 0.2264, 0.101, 0.004671, 0.1174, 0.004671, 0.1174, 0.2264, 0.1174, 0.2264, 0.1174, 0.004671, 0.1321, 0.004671, 0.1321, 0.2264, 0.1321, 0.2264, 0.1321, 0.004671, 0.1447, 0.004671, 0.1447, 0.2264, 0.154, 0.2264, 0.154, 0.004671, 0.1688, 0.004671, 0.1688, 0.2264, 0.1688, 0.2264, 0.1688, 0.004671, 0.1852, 0.004671, 0.1852, 0.2264, 0.1852, 0.2264, 0.1852, 0.004671, 0.2026, 0.004671, 0.2026, 0.2264, 0.2026, 0.2264, 0.2026, 0.004671, 0.2204, 0.004671, 0.2204, 0.2264, 0.2204, 0.2264, 0.2204, 0.004671, 0.2378, 0.004671, 0.2378, 0.2264, 0.2378, 0.2264, 0.2378, 0.004671, 0.2542, 0.004671, 0.2542, 0.2264, 0.2542, 0.2264, 0.2542, 0.004671, 0.2689, 0.004671, 0.2689, 0.2264, 0.2689, 0.2264, 0.2689, 0.004671, 0.2815, 0.004671, 0.2815, 0.2264, 0.2908, 0.2264, 0.2908, 0.004671, 0.3056, 0.004671, 0.3056, 0.2264, 0.3056, 0.2264, 0.3056, 0.004671, 0.322, 0.004671, 0.322, 0.2264, 0.322, 0.2264, 0.322, 0.004671, 0.3394, 0.004671, 0.3394, 0.2264, 0.3394, 0.2264, 0.3394, 0.004671, 0.3572, 0.004671, 0.3572, 0.2264, 0.3572, 0.2264, 0.3572, 0.004671, 0.3746, 0.004671, 0.3746, 0.2264, 0.3746, 0.2264, 0.3746, 0.004671, 0.391, 0.004671, 0.391, 0.2264, 0.391, 0.2264, 0.391, 0.004671, 0.4057, 0.004671, 0.4057, 0.2264, 0.4057, 0.2264, 0.4057, 0.004671, 0.4183, 0.004671, 0.4183, 0.2264, 0.1375, 0.4574, 0.1375, 0.2357, 0.1523, 0.2357, 0.1523, 0.4574, 0.1523, 0.4574, 0.1523, 0.2357, 0.1687, 0.2357, 0.1687, 0.4574, 0.1687, 0.4574, 0.1687, 0.2357, 0.1861, 0.2357, 0.1861, 0.4574, 0.1861, 0.4574, 0.1861, 0.2357, 0.2038, 0.2357, 0.2038, 0.4574, 0.2038, 0.4574, 0.2038, 0.2357, 0.2212, 0.2357, 0.2212, 0.4574, 0.2212, 0.4574, 0.2212, 0.2357, 0.2376, 0.2357, 0.2376, 0.4574, 0.2858, 0.4574, 0.2858, 0.2357, 0.3003, 0.2357, 0.3003, 0.4574, 0.2376, 0.4574, 0.2376, 0.2357, 0.2524, 0.2357, 0.2524, 0.4574, 0.004671, 0.2264, 0.004671, 0.004671, 0.01723, 0.004671, 0.01723, 0.2264, 0.2728, 0.4574, 0.2728, 0.2357, 0.2858, 0.2357, 0.2858, 0.4574, 0.766, 0.3963, 0.779, 0.3876, 0.7858, 0.3959, 0.771, 0.4057, 0.6461, 0.7976, 0.6571, 0.7866, 0.6654, 0.7934, 0.6529, 0.8059, 0.7515, 0.4023, 0.766, 0.3963, 0.771, 0.4057, 0.7546, 0.4125, 0.6571, 0.7866, 0.6658, 0.7735, 0.6753, 0.7786, 0.6654, 0.7934, 0.7361, 0.4054, 0.7515, 0.4023, 0.7546, 0.4125, 0.7372, 0.416, 0.6658, 0.7735, 0.6718, 0.7591, 0.6821, 0.7622, 0.6753, 0.7786, 0.7205, 0.4054, 0.7361, 0.4054, 0.7372, 0.416, 0.7194, 0.416, 0.6718, 0.7591, 0.6749, 0.7437, 0.6855, 0.7448, 0.6821, 0.7622, 0.7051, 0.4023, 0.7205, 0.4054, 0.7194, 0.416, 0.702, 0.4125, 0.6749, 0.7437, 0.6749, 0.7281, 0.6855, 0.727, 0.6855, 0.7448, 0.6907, 0.3963, 0.7051, 0.4023, 0.702, 0.4125, 0.6856, 0.4057, 0.6749, 0.7281, 0.6718, 0.7127, 0.6821, 0.7096, 0.6855, 0.727, 0.6776, 0.3876, 0.6907, 0.3963, 0.6856, 0.4057, 0.6709, 0.3959, 0.6718, 0.7127, 0.6658, 0.6982, 0.6753, 0.6932, 0.6821, 0.7096, 0.6666, 0.3765, 0.6776, 0.3876, 0.6709, 0.3959, 0.6583, 0.3833, 0.6658, 0.6982, 0.6571, 0.6852, 0.6654, 0.6784, 0.6753, 0.6932, 0.6579, 0.3635, 0.6666, 0.3765, 0.6583, 0.3833, 0.6484, 0.3686, 0.6571, 0.6852, 0.6461, 0.6742, 0.6529, 0.6659, 0.6654, 0.6784, 0.6519, 0.349, 0.6579, 0.3635, 0.6484, 0.3686, 0.6416, 0.3522, 0.6461, 0.6742, 0.6331, 0.6655, 0.6381, 0.656, 0.6529, 0.6659, 0.6488, 0.3337, 0.6519, 0.349, 0.6416, 0.3522, 0.6382, 0.3347, 0.6331, 0.6655, 0.6186, 0.6595, 0.6217, 0.6492, 0.6381, 0.656, 0.6488, 0.318, 0.6488, 0.3337, 0.6382, 0.3347, 0.6382, 0.317, 0.6186, 0.6595, 0.6032, 0.6564, 0.6043, 0.6458, 0.6217, 0.6492, 0.6519, 0.3027, 0.6488, 0.318, 0.6382, 0.317, 0.6416, 0.2996, 0.6032, 0.6564, 0.5876, 0.6564, 0.5865, 0.6458, 0.6043, 0.6458, 0.6579, 0.2882, 0.6519, 0.3027, 0.6416, 0.2996, 0.6484, 0.2832, 0.5876, 0.6564, 0.5722, 0.6595, 0.5691, 0.6492, 0.5865, 0.6458, 0.6666, 0.2752, 0.6579, 0.2882, 0.6484, 0.2832, 0.6583, 0.2684, 0.5722, 0.6595, 0.5577, 0.6655, 0.5527, 0.656, 0.5691, 0.6492, 0.6776, 0.2641, 0.6666, 0.2752, 0.6583, 0.2684, 0.6709, 0.2559, 0.5577, 0.6655, 0.5447, 0.6742, 0.5379, 0.6659, 0.5527, 0.656, 0.6907, 0.2554, 0.6776, 0.2641, 0.6709, 0.2559, 0.6856, 0.246, 0.5447, 0.6742, 0.5337, 0.6852, 0.5254, 0.6784, 0.5379, 0.6659, 0.7051, 0.2494, 0.6907, 0.2554, 0.6856, 0.246, 0.702, 0.2392, 0.5337, 0.6852, 0.525, 0.6982, 0.5155, 0.6932, 0.5254, 0.6784, 0.7205, 0.2464, 0.7051, 0.2494, 0.702, 0.2392, 0.7194, 0.2357, 0.525, 0.6982, 0.519, 0.7127, 0.5087, 0.7096, 0.5155, 0.6932, 0.7361, 0.2464, 0.7205, 0.2464, 0.7194, 0.2357, 0.7372, 0.2357, 0.519, 0.7127, 0.5159, 0.7281, 0.5053, 0.727, 0.5087, 0.7096, 0.7515, 0.2494, 0.7361, 0.2464, 0.7372, 0.2357, 0.7546, 0.2392, 0.5159, 0.7281, 0.5159, 0.7437, 0.5053, 0.7448, 0.5053, 0.727, 0.766, 0.2554, 0.7515, 0.2494, 0.7546, 0.2392, 0.771, 0.246, 0.5159, 0.7437, 0.519, 0.7591, 0.5087, 0.7622, 0.5053, 0.7448, 0.779, 0.2641, 0.766, 0.2554, 0.771, 0.246, 0.7858, 0.2559, 0.519, 0.7591, 0.525, 0.7735, 0.5155, 0.7786, 0.5087, 0.7622, 0.7901, 0.2752, 0.779, 0.2641, 0.7858, 0.2559, 0.7983, 0.2684, 0.525, 0.7735, 0.5337, 0.7866, 0.5254, 0.7934, 0.5155, 0.7786, 0.7988, 0.2882, 0.7901, 0.2752, 0.7983, 0.2684, 0.8082, 0.2832, 0.5337, 0.7866, 0.5447, 0.7976, 0.5379, 0.8059, 0.5254, 0.7934, 0.8048, 0.3027, 0.7988, 0.2882, 0.8082, 0.2832, 0.815, 0.2996, 0.5447, 0.7976, 0.5577, 0.8063, 0.5527, 0.8158, 0.5379, 0.8059, 0.8078, 0.318, 0.8048, 0.3027, 0.815, 0.2996, 0.8184, 0.317, 0.5577, 0.8063, 0.5722, 0.8123, 0.5691, 0.8226, 0.5527, 0.8158, 0.8078, 0.3337, 0.8078, 0.318, 0.8184, 0.317, 0.8184, 0.3347, 0.5722, 0.8123, 0.5876, 0.8154, 0.5865, 0.826, 0.5691, 0.8226, 0.8048, 0.349, 0.8078, 0.3337, 0.8184, 0.3347, 0.815, 0.3522, 0.5876, 0.8154, 0.6032, 0.8154, 0.6043, 0.826, 0.5865, 0.826, 0.7988, 0.3635, 0.8048, 0.349, 0.815, 0.3522, 0.8082, 0.3686, 0.6032, 0.8154, 0.6186, 0.8123, 0.6217, 0.8226, 0.6043, 0.826, 0.7901, 0.3765, 0.7988, 0.3635, 0.8082, 0.3686, 0.7983, 0.3833, 0.6186, 0.8123, 0.6331, 0.8063, 0.6381, 0.8158, 0.6217, 0.8226, 0.779, 0.3876, 0.7901, 0.3765, 0.7983, 0.3833, 0.7858, 0.3959, 0.6331, 0.8063, 0.6461, 0.7976, 0.6529, 0.8059, 0.6381, 0.8158, 0.3003, 0.4574, 0.3003, 0.2357, 0.3157, 0.2357, 0.3157, 0.4574, 0.3157, 0.4574, 0.3157, 0.2357, 0.3313, 0.2357, 0.3313, 0.4574, 0.3313, 0.4574, 0.3313, 0.2357, 0.3467, 0.2357, 0.3467, 0.4574, 0.3467, 0.4574, 0.3467, 0.2357, 0.3612, 0.2357, 0.3612, 0.4574, 0.3612, 0.4574, 0.3612, 0.2357, 0.3742, 0.2357, 0.3742, 0.4574, 0.004671, 0.4574, 0.004671, 0.2357, 0.01574, 0.2357, 0.01574, 0.4574, 0.01574, 0.4574, 0.01574, 0.2357, 0.02876, 0.2357, 0.02876, 0.4574, 0.02876, 0.4574, 0.02876, 0.2357, 0.04323, 0.2357, 0.04323, 0.4574, 0.04323, 0.4574, 0.04323, 0.2357, 0.05859, 0.2357, 0.05859, 0.4574, 0.05859, 0.4574, 0.05859, 0.2357, 0.07424, 0.2357, 0.07424, 0.4574, 0.07424, 0.4574, 0.07424, 0.2357, 0.0896, 0.2357, 0.0896, 0.4574, 0.0896, 0.4574, 0.0896, 0.2357, 0.1041, 0.2357, 0.1041, 0.4574, 0.1041, 0.4574, 0.1041, 0.2357, 0.1171, 0.2357, 0.1171, 0.4574, 0.1171, 0.4574, 0.1171, 0.2357, 0.1282, 0.2357, 0.1282, 0.4574, 0.4276, 0.2264, 0.4276, 0.004671, 0.4407, 0.004671, 0.4407, 0.2264, 0.4407, 0.2264, 0.4407, 0.004671, 0.4551, 0.004671, 0.4551, 0.2264, 0.4551, 0.2264, 0.4551, 0.004671, 0.4705, 0.004671, 0.4705, 0.2264, 0.4705, 0.2264, 0.4705, 0.004671, 0.4861, 0.004671, 0.4861, 0.2264, 0.4861, 0.2264, 0.4861, 0.004671, 0.5015, 0.004671, 0.5015, 0.2264, 0.5015, 0.2264, 0.5015, 0.004671, 0.516, 0.004671, 0.516, 0.2264, 0.516, 0.2264, 0.516, 0.004671, 0.529, 0.004671, 0.529, 0.2264, 0.3835, 0.4574, 0.3835, 0.2357, 0.3946, 0.2357, 0.3946, 0.4574, 0.3946, 0.4574, 0.3946, 0.2357, 0.4076, 0.2357, 0.4076, 0.4574, 0.4076, 0.4574, 0.4076, 0.2357, 0.4221, 0.2357, 0.4221, 0.4574, 0.4221, 0.4574, 0.4221, 0.2357, 0.4374, 0.2357, 0.4374, 0.4574, 0.4374, 0.4574, 0.4374, 0.2357, 0.4531, 0.2357, 0.4531, 0.4574, 0.4531, 0.4574, 0.4531, 0.2357, 0.4684, 0.2357, 0.4684, 0.4574, 0.4684, 0.4574, 0.4684, 0.2357, 0.4829, 0.2357, 0.4829, 0.4574, 0.4829, 0.4574, 0.4829, 0.2357, 0.4959, 0.2357, 0.4959, 0.4574, 0.2618, 0.4574, 0.2618, 0.2357, 0.2728, 0.2357, 0.2728, 0.4574, 0.5163, 0.4314, 0.5163, 0.2357, 0.5294, 0.2357, 0.5294, 0.4314, 0.5294, 0.4314, 0.5294, 0.2357, 0.5439, 0.2357, 0.5439, 0.4314, 0.5439, 0.4314, 0.5439, 0.2357, 0.5592, 0.2357, 0.5592, 0.4314, 0.5592, 0.4314, 0.5592, 0.2357, 0.5749, 0.2357, 0.5749, 0.4314, 0.5749, 0.4314, 0.5749, 0.2357, 0.5903, 0.2357, 0.5903, 0.4314, 0.5903, 0.4314, 0.5903, 0.2357, 0.6047, 0.2357, 0.6047, 0.4314, 0.6047, 0.4314, 0.6047, 0.2357, 0.6178, 0.2357, 0.6178, 0.4314, 0.6178, 0.4314, 0.6178, 0.2357, 0.6288, 0.2357, 0.6288, 0.4314, 0.5383, 0.2003, 0.5383, 0.004671, 0.5514, 0.004671, 0.5514, 0.2003, 0.5514, 0.2003, 0.5514, 0.004671, 0.5658, 0.004671, 0.5658, 0.2003, 0.5658, 0.2003, 0.5658, 0.004671, 0.5812, 0.004671, 0.5812, 0.2003, 0.5812, 0.2003, 0.5812, 0.004671, 0.5969, 0.004671, 0.5969, 0.2003, 0.5969, 0.2003, 0.5969, 0.004671, 0.6122, 0.004671, 0.6122, 0.2003, 0.6122, 0.2003, 0.6122, 0.004671, 0.6267, 0.004671, 0.6267, 0.2003, 0.6267, 0.2003, 0.6267, 0.004671, 0.6397, 0.004671, 0.6397, 0.2003, 0.6397, 0.2003, 0.6397, 0.004671, 0.6508, 0.004671, 0.6508, 0.2003, 0.123, 0.6625, 0.123, 0.4668, 0.136, 0.4668, 0.136, 0.6625, 0.136, 0.6625, 0.136, 0.4668, 0.1505, 0.4668, 0.1505, 0.6625, 0.1505, 0.6625, 0.1505, 0.4668, 0.1659, 0.4668, 0.1659, 0.6625, 0.1659, 0.6625, 0.1659, 0.4668, 0.1815, 0.4668, 0.1815, 0.6625, 0.1815, 0.6625, 0.1815, 0.4668, 0.1969, 0.4668, 0.1969, 0.6625, 0.1969, 0.6625, 0.1969, 0.4668, 0.2114, 0.4668, 0.2114, 0.6625, 0.2114, 0.6625, 0.2114, 0.4668, 0.2244, 0.4668, 0.2244, 0.6625, 0.5053, 0.6364, 0.5053, 0.4407, 0.5163, 0.4407, 0.5163, 0.6364, 0.5163, 0.6364, 0.5163, 0.4407, 0.5294, 0.4407, 0.5294, 0.6364, 0.5294, 0.6364, 0.5294, 0.4407, 0.5439, 0.4407, 0.5439, 0.6364, 0.5439, 0.6364, 0.5439, 0.4407, 0.5592, 0.4407, 0.5592, 0.6364, 0.5592, 0.6364, 0.5592, 0.4407, 0.5749, 0.4407, 0.5749, 0.6364, 0.5749, 0.6364, 0.5749, 0.4407, 0.5903, 0.4407, 0.5903, 0.6364, 0.5903, 0.6364, 0.5903, 0.4407, 0.6047, 0.4407, 0.6047, 0.6364, 0.255, 0.6625, 0.255, 0.4668, 0.2678, 0.4668, 0.2678, 0.6625, 0.6047, 0.6364, 0.6047, 0.4407, 0.6178, 0.4407, 0.6178, 0.6364, 0.5053, 0.4314, 0.5053, 0.2357, 0.5163, 0.2357, 0.5163, 0.4314, 0.2435, 0.6625, 0.2435, 0.4668, 0.255, 0.4668, 0.255, 0.6625, 0.7199, 0.9605, 0.7297, 0.9703, 0.7237, 0.9776, 0.7126, 0.9665, 0.6393, 0.9596, 0.647, 0.9481, 0.6553, 0.9526, 0.6466, 0.9656, 0.7122, 0.949, 0.7199, 0.9605, 0.7126, 0.9665, 0.7039, 0.9535, 0.647, 0.9481, 0.6523, 0.9354, 0.6613, 0.9381, 0.6553, 0.9526, 0.707, 0.9362, 0.7122, 0.949, 0.7039, 0.9535, 0.6979, 0.939, 0.6523, 0.9354, 0.655, 0.9218, 0.6644, 0.9227, 0.6613, 0.9381, 0.7043, 0.9227, 0.707, 0.9362, 0.6979, 0.939, 0.6949, 0.9236, 0.655, 0.9218, 0.655, 0.908, 0.6644, 0.9071, 0.6644, 0.9227, 0.7043, 0.9089, 0.7043, 0.9227, 0.6949, 0.9236, 0.6949, 0.908, 0.655, 0.908, 0.6523, 0.8944, 0.6613, 0.8917, 0.6644, 0.9071, 0.707, 0.8953, 0.7043, 0.9089, 0.6949, 0.908, 0.6979, 0.8926, 0.6523, 0.8944, 0.647, 0.8817, 0.6553, 0.8772, 0.6613, 0.8917, 0.7122, 0.8826, 0.707, 0.8953, 0.6979, 0.8926, 0.7039, 0.8781, 0.647, 0.8817, 0.6393, 0.8702, 0.6466, 0.8642, 0.6553, 0.8772, 0.7199, 0.8711, 0.7122, 0.8826, 0.7039, 0.8781, 0.7126, 0.8651, 0.6393, 0.8702, 0.6295, 0.8604, 0.6355, 0.8531, 0.6466, 0.8642, 0.7297, 0.8613, 0.7199, 0.8711, 0.7126, 0.8651, 0.7237, 0.854, 0.6295, 0.8604, 0.618, 0.8527, 0.6225, 0.8444, 0.6355, 0.8531, 0.7412, 0.8536, 0.7297, 0.8613, 0.7237, 0.854, 0.7367, 0.8453, 0.618, 0.8527, 0.6053, 0.8475, 0.608, 0.8384, 0.6225, 0.8444, 0.754, 0.8483, 0.7412, 0.8536, 0.7367, 0.8453, 0.7512, 0.8393, 0.6053, 0.8475, 0.5917, 0.8448, 0.5926, 0.8354, 0.608, 0.8384, 0.7675, 0.8456, 0.754, 0.8483, 0.7512, 0.8393, 0.7666, 0.8362, 0.5917, 0.8448, 0.5779, 0.8448, 0.577, 0.8354, 0.5926, 0.8354, 0.7813, 0.8456, 0.7675, 0.8456, 0.7666, 0.8362, 0.7823, 0.8362, 0.5779, 0.8448, 0.5644, 0.8475, 0.5616, 0.8384, 0.577, 0.8354, 0.7949, 0.8483, 0.7813, 0.8456, 0.7823, 0.8362, 0.7976, 0.8393, 0.5644, 0.8475, 0.5516, 0.8527, 0.5471, 0.8444, 0.5616, 0.8384, 0.8076, 0.8536, 0.7949, 0.8483, 0.7976, 0.8393, 0.8121, 0.8453, 0.5516, 0.8527, 0.5401, 0.8604, 0.5341, 0.8531, 0.5471, 0.8444, 0.8191, 0.8613, 0.8076, 0.8536, 0.8121, 0.8453, 0.8251, 0.854, 0.5401, 0.8604, 0.5303, 0.8702, 0.523, 0.8642, 0.5341, 0.8531, 0.8289, 0.8711, 0.8191, 0.8613, 0.8251, 0.854, 0.8362, 0.8651, 0.5303, 0.8702, 0.5226, 0.8817, 0.5143, 0.8772, 0.523, 0.8642, 0.8366, 0.8826, 0.8289, 0.8711, 0.8362, 0.8651, 0.8449, 0.8781, 0.5226, 0.8817, 0.5174, 0.8944, 0.5083, 0.8917, 0.5143, 0.8772, 0.8419, 0.8953, 0.8366, 0.8826, 0.8449, 0.8781, 0.8509, 0.8926, 0.5174, 0.8944, 0.5147, 0.908, 0.5053, 0.9071, 0.5083, 0.8917, 0.8446, 0.9089, 0.8419, 0.8953, 0.8509, 0.8926, 0.854, 0.908, 0.5147, 0.908, 0.5147, 0.9218, 0.5053, 0.9227, 0.5053, 0.9071, 0.8446, 0.9227, 0.8446, 0.9089, 0.854, 0.908, 0.854, 0.9236, 0.5147, 0.9218, 0.5174, 0.9354, 0.5083, 0.9381, 0.5053, 0.9227, 0.8419, 0.9362, 0.8446, 0.9227, 0.854, 0.9236, 0.8509, 0.939, 0.5174, 0.9354, 0.5226, 0.9481, 0.5143, 0.9526, 0.5083, 0.9381, 0.8366, 0.949, 0.8419, 0.9362, 0.8509, 0.939, 0.8449, 0.9535, 0.5226, 0.9481, 0.5303, 0.9596, 0.523, 0.9656, 0.5143, 0.9526, 0.8289, 0.9605, 0.8366, 0.949, 0.8449, 0.9535, 0.8362, 0.9665, 0.5303, 0.9596, 0.5401, 0.9694, 0.5341, 0.9767, 0.523, 0.9656, 0.8191, 0.9703, 0.8289, 0.9605, 0.8362, 0.9665, 0.8251, 0.9776, 0.5401, 0.9694, 0.5516, 0.9771, 0.5471, 0.9854, 0.5341, 0.9767, 0.8076, 0.978, 0.8191, 0.9703, 0.8251, 0.9776, 0.8121, 0.9863, 0.5516, 0.9771, 0.5644, 0.9824, 0.5616, 0.9914, 0.5471, 0.9854, 0.7949, 0.9832, 0.8076, 0.978, 0.8121, 0.9863, 0.7976, 0.9923, 0.5644, 0.9824, 0.5779, 0.9851, 0.577, 0.9945, 0.5616, 0.9914, 0.7813, 0.9859, 0.7949, 0.9832, 0.7976, 0.9923, 0.7823, 0.9953, 0.5779, 0.9851, 0.5917, 0.9851, 0.5926, 0.9945, 0.577, 0.9945, 0.7675, 0.9859, 0.7813, 0.9859, 0.7823, 0.9953, 0.7666, 0.9953, 0.5917, 0.9851, 0.6053, 0.9824, 0.608, 0.9914, 0.5926, 0.9945, 0.754, 0.9832, 0.7675, 0.9859, 0.7666, 0.9953, 0.7512, 0.9923, 0.6053, 0.9824, 0.618, 0.9771, 0.6225, 0.9854, 0.608, 0.9914, 0.7412, 0.978, 0.754, 0.9832, 0.7512, 0.9923, 0.7367, 0.9863, 0.618, 0.9771, 0.6295, 0.9694, 0.6355, 0.9767, 0.6225, 0.9854, 0.7297, 0.9703, 0.7412, 0.978, 0.7367, 0.9863, 0.7237, 0.9776, 0.6295, 0.9694, 0.6393, 0.9596, 0.6466, 0.9656, 0.6355, 0.9767, 0.2678, 0.6625, 0.2678, 0.4668, 0.2813, 0.4668, 0.2813, 0.6625, 0.2813, 0.6625, 0.2813, 0.4668, 0.2952, 0.4668, 0.2952, 0.6625, 0.2952, 0.6625, 0.2952, 0.4668, 0.3087, 0.4668, 0.3087, 0.6625, 0.3087, 0.6625, 0.3087, 0.4668, 0.3215, 0.4668, 0.3215, 0.6625, 0.3215, 0.6625, 0.3215, 0.4668, 0.333, 0.4668, 0.333, 0.6625, 0.3423, 0.6625, 0.3423, 0.4668, 0.3521, 0.4668, 0.3521, 0.6625, 0.3521, 0.6625, 0.3521, 0.4668, 0.3636, 0.4668, 0.3636, 0.6625, 0.3636, 0.6625, 0.3636, 0.4668, 0.3763, 0.4668, 0.3763, 0.6625, 0.3763, 0.6625, 0.3763, 0.4668, 0.3899, 0.4668, 0.3899, 0.6625, 0.3899, 0.6625, 0.3899, 0.4668, 0.4037, 0.4668, 0.4037, 0.6625, 0.4037, 0.6625, 0.4037, 0.4668, 0.4173, 0.4668, 0.4173, 0.6625, 0.4173, 0.6625, 0.4173, 0.4668, 0.43, 0.4668, 0.43, 0.6625, 0.43, 0.6625, 0.43, 0.4668, 0.4415, 0.4668, 0.4415, 0.6625, 0.004671, 0.6625, 0.004671, 0.4668, 0.01444, 0.4668, 0.01444, 0.6625, 0.01444, 0.6625, 0.01444, 0.4668, 0.02593, 0.4668, 0.02593, 0.6625, 0.02593, 0.6625, 0.02593, 0.4668, 0.0387, 0.4668, 0.0387, 0.6625, 0.0387, 0.6625, 0.0387, 0.4668, 0.05225, 0.4668, 0.05225, 0.6625, 0.05225, 0.6625, 0.05225, 0.4668, 0.06607, 0.4668, 0.06607, 0.6625, 0.06607, 0.6625, 0.06607, 0.4668, 0.07963, 0.4668, 0.07963, 0.6625, 0.07963, 0.6625, 0.07963, 0.4668, 0.09239, 0.4668, 0.09239, 0.6625, 0.09239, 0.6625, 0.09239, 0.4668, 0.1039, 0.4668, 0.1039, 0.6625, 0.1039, 0.6625, 0.1039, 0.4668, 0.1137, 0.4668, 0.1137, 0.6625, 0.6271, 0.6364, 0.6271, 0.4407, 0.6386, 0.4407, 0.6386, 0.6364, 0.6386, 0.6364, 0.6386, 0.4407, 0.6514, 0.4407, 0.6514, 0.6364, 0.6514, 0.6364, 0.6514, 0.4407, 0.6649, 0.4407, 0.6649, 0.6364, 0.6649, 0.6364, 0.6649, 0.4407, 0.6787, 0.4407, 0.6787, 0.6364, 0.6787, 0.6364, 0.6787, 0.4407, 0.6923, 0.4407, 0.6923, 0.6364, 0.6923, 0.6364, 0.6923, 0.4407, 0.7051, 0.4407, 0.7051, 0.6364, 0.7051, 0.6364, 0.7051, 0.4407, 0.7165, 0.4407, 0.7165, 0.6364, 0.2338, 0.6625, 0.2338, 0.4668, 0.2435, 0.4668, 0.2435, 0.6625])
me_cylinder.update()

# ---- objects
ob_cylinder = bpy.data.objects.new('Cylinder', me_cylinder)

# ---- transforms, parenting, visibility, modifiers, constraints
ob_cylinder.location = (0.0, 0.0, 0.0)

# ---- collection membership
col_collection.objects.link(ob_cylinder)

# ---- scene / render settings (as saved in the file)
scene.frame_start = 1; scene.frame_end = 250; scene.frame_set(1)
scene.render.engine = 'BLENDER_EEVEE_NEXT'
scene.cycles.sampling_pattern = 'TABULATED_SOBOL'
scene.view_settings.view_transform = 'Filmic'
bpy.context.view_layer.update()

# ---- added for rendering (the .blend has no active camera and no usable light): camera, sun
cam_auto = bpy.data.cameras.new('AutoCamera')
cam_auto.lens = 50.0
cam_auto.sensor_width = 36.0
cam_auto.clip_end = 1000.0
ob_auto_camera = bpy.data.objects.new('AutoCamera', cam_auto)
scene.collection.objects.link(ob_auto_camera)
ob_auto_camera.location = (9.82288, -10.7296, 8.57403)
ob_auto_camera.rotation_euler = (1.09748, -7.21219e-08, 0.694738)
scene.camera = ob_auto_camera
light_auto_sun = bpy.data.lights.new('AutoSun', 'SUN')
light_auto_sun.energy = 3.0
light_auto_sun.angle = 0.0523599
ob_auto_sun = bpy.data.objects.new('AutoSun', light_auto_sun)
scene.collection.objects.link(ob_auto_sun)
ob_auto_sun.rotation_euler = (0.872665, 0.174533, 0.523599)
bpy.context.view_layer.update()
